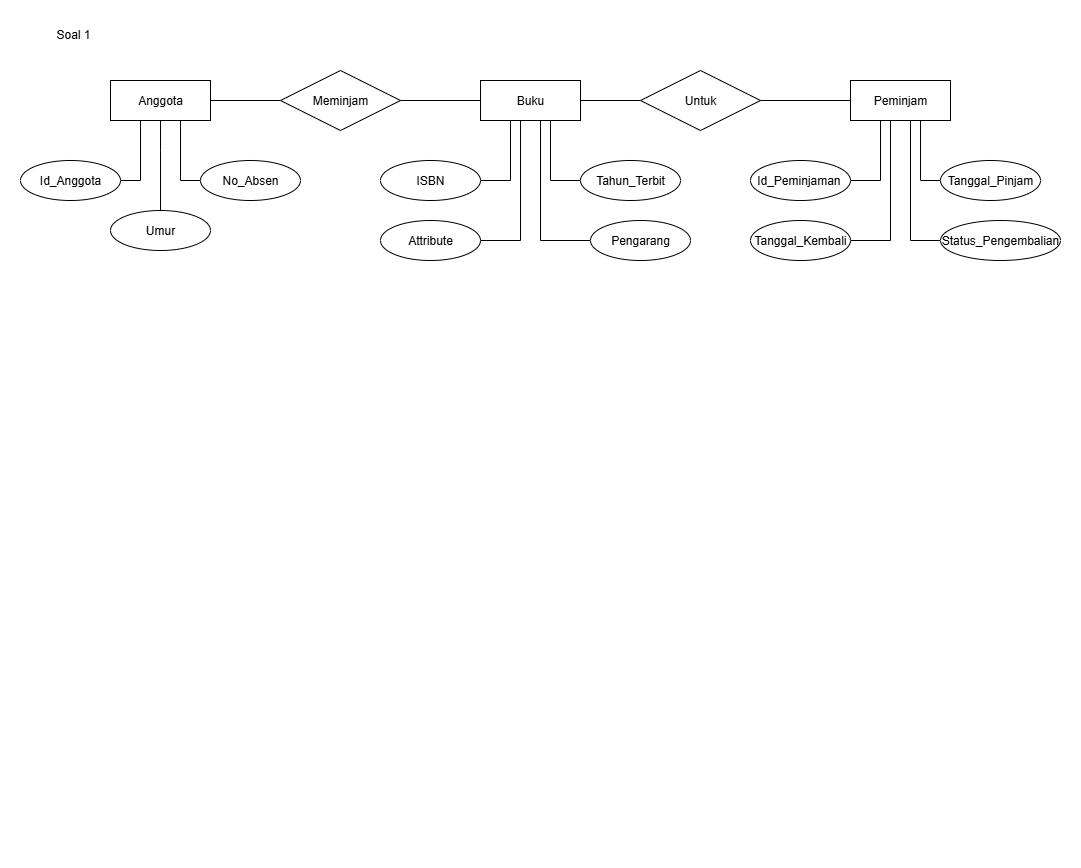

The diagram above was exported from draw.io. Its source (the exported page's mxGraphModel, read from the mxfile embedded in the PNG):
<mxGraphModel dx="1026" dy="596" grid="1" gridSize="10" guides="1" tooltips="1" connect="1" arrows="1" fold="1" page="1" pageScale="1" pageWidth="827" pageHeight="1169" math="0" shadow="0">
  <root>
    <mxCell id="0" />
    <mxCell id="1" parent="0" />
    <mxCell id="1b6BSBu276hfbzezwIA0-5" style="edgeStyle=orthogonalEdgeStyle;rounded=0;orthogonalLoop=1;jettySize=auto;html=1;exitX=0;exitY=0;exitDx=0;exitDy=0;strokeColor=none;" edge="1" parent="1">
      <mxGeometry relative="1" as="geometry">
        <mxPoint x="404.64466094067257" y="805.8578643762689" as="sourcePoint" />
        <mxPoint x="440" y="840" as="targetPoint" />
      </mxGeometry>
    </mxCell>
    <mxCell id="1b6BSBu276hfbzezwIA0-17" value="Soal 1" style="text;strokeColor=none;fillColor=none;spacingLeft=4;spacingRight=4;overflow=hidden;rotatable=0;points=[[0,0.5],[1,0.5]];portConstraint=eastwest;fontSize=12;whiteSpace=wrap;html=1;" vertex="1" parent="1">
      <mxGeometry x="40" y="20" width="60" height="30" as="geometry" />
    </mxCell>
    <mxCell id="1b6BSBu276hfbzezwIA0-44" style="edgeStyle=orthogonalEdgeStyle;rounded=0;orthogonalLoop=1;jettySize=auto;html=1;entryX=0;entryY=0.5;entryDx=0;entryDy=0;endArrow=none;endFill=0;" edge="1" parent="1" source="1b6BSBu276hfbzezwIA0-30" target="1b6BSBu276hfbzezwIA0-31">
      <mxGeometry relative="1" as="geometry" />
    </mxCell>
    <mxCell id="1b6BSBu276hfbzezwIA0-48" style="edgeStyle=orthogonalEdgeStyle;rounded=0;orthogonalLoop=1;jettySize=auto;html=1;entryX=0.5;entryY=0;entryDx=0;entryDy=0;endArrow=none;endFill=0;" edge="1" parent="1" source="1b6BSBu276hfbzezwIA0-30" target="1b6BSBu276hfbzezwIA0-39">
      <mxGeometry relative="1" as="geometry">
        <Array as="points">
          <mxPoint x="150" y="150" />
          <mxPoint x="150" y="150" />
        </Array>
      </mxGeometry>
    </mxCell>
    <mxCell id="1b6BSBu276hfbzezwIA0-50" style="edgeStyle=orthogonalEdgeStyle;rounded=0;orthogonalLoop=1;jettySize=auto;html=1;entryX=0;entryY=0.5;entryDx=0;entryDy=0;endArrow=none;endFill=0;" edge="1" parent="1" source="1b6BSBu276hfbzezwIA0-30" target="1b6BSBu276hfbzezwIA0-36">
      <mxGeometry relative="1" as="geometry">
        <Array as="points">
          <mxPoint x="170" y="180" />
        </Array>
      </mxGeometry>
    </mxCell>
    <mxCell id="1b6BSBu276hfbzezwIA0-51" style="edgeStyle=orthogonalEdgeStyle;rounded=0;orthogonalLoop=1;jettySize=auto;html=1;entryX=1;entryY=0.5;entryDx=0;entryDy=0;endArrow=none;endFill=0;" edge="1" parent="1" source="1b6BSBu276hfbzezwIA0-30" target="1b6BSBu276hfbzezwIA0-38">
      <mxGeometry relative="1" as="geometry">
        <Array as="points">
          <mxPoint x="130" y="180" />
        </Array>
      </mxGeometry>
    </mxCell>
    <mxCell id="1b6BSBu276hfbzezwIA0-30" value="Anggota" style="whiteSpace=wrap;html=1;align=center;" vertex="1" parent="1">
      <mxGeometry x="100" y="80" width="100" height="40" as="geometry" />
    </mxCell>
    <mxCell id="1b6BSBu276hfbzezwIA0-45" style="edgeStyle=orthogonalEdgeStyle;rounded=0;orthogonalLoop=1;jettySize=auto;html=1;entryX=0;entryY=0.5;entryDx=0;entryDy=0;endArrow=none;endFill=0;" edge="1" parent="1" source="1b6BSBu276hfbzezwIA0-31" target="1b6BSBu276hfbzezwIA0-32">
      <mxGeometry relative="1" as="geometry" />
    </mxCell>
    <mxCell id="1b6BSBu276hfbzezwIA0-31" value="Meminjam" style="shape=rhombus;perimeter=rhombusPerimeter;whiteSpace=wrap;html=1;align=center;" vertex="1" parent="1">
      <mxGeometry x="270" y="70" width="120" height="60" as="geometry" />
    </mxCell>
    <mxCell id="1b6BSBu276hfbzezwIA0-46" style="edgeStyle=orthogonalEdgeStyle;rounded=0;orthogonalLoop=1;jettySize=auto;html=1;entryX=0;entryY=0.5;entryDx=0;entryDy=0;endArrow=none;endFill=0;" edge="1" parent="1" source="1b6BSBu276hfbzezwIA0-32" target="1b6BSBu276hfbzezwIA0-33">
      <mxGeometry relative="1" as="geometry" />
    </mxCell>
    <mxCell id="1b6BSBu276hfbzezwIA0-56" style="edgeStyle=orthogonalEdgeStyle;rounded=0;orthogonalLoop=1;jettySize=auto;html=1;endArrow=none;endFill=0;" edge="1" parent="1" source="1b6BSBu276hfbzezwIA0-32" target="1b6BSBu276hfbzezwIA0-55">
      <mxGeometry relative="1" as="geometry">
        <Array as="points">
          <mxPoint x="510" y="240" />
        </Array>
      </mxGeometry>
    </mxCell>
    <mxCell id="1b6BSBu276hfbzezwIA0-57" style="edgeStyle=orthogonalEdgeStyle;rounded=0;orthogonalLoop=1;jettySize=auto;html=1;entryX=0;entryY=0.5;entryDx=0;entryDy=0;endArrow=none;endFill=0;" edge="1" parent="1" source="1b6BSBu276hfbzezwIA0-32" target="1b6BSBu276hfbzezwIA0-54">
      <mxGeometry relative="1" as="geometry">
        <Array as="points">
          <mxPoint x="540" y="180" />
        </Array>
      </mxGeometry>
    </mxCell>
    <mxCell id="1b6BSBu276hfbzezwIA0-58" style="edgeStyle=orthogonalEdgeStyle;rounded=0;orthogonalLoop=1;jettySize=auto;html=1;entryX=1;entryY=0.5;entryDx=0;entryDy=0;endArrow=none;endFill=0;" edge="1" parent="1" source="1b6BSBu276hfbzezwIA0-32" target="1b6BSBu276hfbzezwIA0-53">
      <mxGeometry relative="1" as="geometry">
        <Array as="points">
          <mxPoint x="500" y="180" />
        </Array>
      </mxGeometry>
    </mxCell>
    <mxCell id="1b6BSBu276hfbzezwIA0-60" style="edgeStyle=orthogonalEdgeStyle;rounded=0;orthogonalLoop=1;jettySize=auto;html=1;entryX=0;entryY=0.5;entryDx=0;entryDy=0;endArrow=none;endFill=0;" edge="1" parent="1" source="1b6BSBu276hfbzezwIA0-32" target="1b6BSBu276hfbzezwIA0-59">
      <mxGeometry relative="1" as="geometry">
        <Array as="points">
          <mxPoint x="530" y="240" />
        </Array>
      </mxGeometry>
    </mxCell>
    <mxCell id="1b6BSBu276hfbzezwIA0-32" value="Buku" style="whiteSpace=wrap;html=1;align=center;" vertex="1" parent="1">
      <mxGeometry x="470" y="80" width="100" height="40" as="geometry" />
    </mxCell>
    <mxCell id="1b6BSBu276hfbzezwIA0-47" style="edgeStyle=orthogonalEdgeStyle;rounded=0;orthogonalLoop=1;jettySize=auto;html=1;entryX=0;entryY=0.5;entryDx=0;entryDy=0;endArrow=none;endFill=0;" edge="1" parent="1" source="1b6BSBu276hfbzezwIA0-33" target="1b6BSBu276hfbzezwIA0-34">
      <mxGeometry relative="1" as="geometry" />
    </mxCell>
    <mxCell id="1b6BSBu276hfbzezwIA0-33" value="Untuk" style="shape=rhombus;perimeter=rhombusPerimeter;whiteSpace=wrap;html=1;align=center;" vertex="1" parent="1">
      <mxGeometry x="630" y="70" width="120" height="60" as="geometry" />
    </mxCell>
    <mxCell id="1b6BSBu276hfbzezwIA0-63" style="edgeStyle=orthogonalEdgeStyle;rounded=0;orthogonalLoop=1;jettySize=auto;html=1;entryX=0;entryY=0.5;entryDx=0;entryDy=0;endArrow=none;endFill=0;" edge="1" parent="1" source="1b6BSBu276hfbzezwIA0-34" target="1b6BSBu276hfbzezwIA0-62">
      <mxGeometry relative="1" as="geometry">
        <Array as="points">
          <mxPoint x="910" y="180" />
        </Array>
      </mxGeometry>
    </mxCell>
    <mxCell id="1b6BSBu276hfbzezwIA0-65" style="edgeStyle=orthogonalEdgeStyle;rounded=0;orthogonalLoop=1;jettySize=auto;html=1;entryX=1;entryY=0.5;entryDx=0;entryDy=0;endArrow=none;endFill=0;" edge="1" parent="1" source="1b6BSBu276hfbzezwIA0-34" target="1b6BSBu276hfbzezwIA0-61">
      <mxGeometry relative="1" as="geometry">
        <Array as="points">
          <mxPoint x="870" y="180" />
        </Array>
      </mxGeometry>
    </mxCell>
    <mxCell id="1b6BSBu276hfbzezwIA0-71" style="edgeStyle=orthogonalEdgeStyle;rounded=0;orthogonalLoop=1;jettySize=auto;html=1;entryX=1;entryY=0.5;entryDx=0;entryDy=0;endArrow=none;endFill=0;" edge="1" parent="1" source="1b6BSBu276hfbzezwIA0-34" target="1b6BSBu276hfbzezwIA0-66">
      <mxGeometry relative="1" as="geometry">
        <Array as="points">
          <mxPoint x="880" y="240" />
        </Array>
      </mxGeometry>
    </mxCell>
    <mxCell id="1b6BSBu276hfbzezwIA0-72" style="edgeStyle=orthogonalEdgeStyle;rounded=0;orthogonalLoop=1;jettySize=auto;html=1;entryX=0;entryY=0.5;entryDx=0;entryDy=0;endArrow=none;endFill=0;" edge="1" parent="1" source="1b6BSBu276hfbzezwIA0-34" target="1b6BSBu276hfbzezwIA0-67">
      <mxGeometry relative="1" as="geometry">
        <Array as="points">
          <mxPoint x="900" y="240" />
        </Array>
      </mxGeometry>
    </mxCell>
    <mxCell id="1b6BSBu276hfbzezwIA0-34" value="Peminjam" style="whiteSpace=wrap;html=1;align=center;" vertex="1" parent="1">
      <mxGeometry x="840" y="80" width="100" height="40" as="geometry" />
    </mxCell>
    <mxCell id="1b6BSBu276hfbzezwIA0-36" value="No_Absen" style="ellipse;whiteSpace=wrap;html=1;align=center;" vertex="1" parent="1">
      <mxGeometry x="190" y="160" width="100" height="40" as="geometry" />
    </mxCell>
    <mxCell id="1b6BSBu276hfbzezwIA0-38" value="Id_Anggota" style="ellipse;whiteSpace=wrap;html=1;align=center;" vertex="1" parent="1">
      <mxGeometry x="10" y="160" width="100" height="40" as="geometry" />
    </mxCell>
    <mxCell id="1b6BSBu276hfbzezwIA0-39" value="Umur" style="ellipse;whiteSpace=wrap;html=1;align=center;" vertex="1" parent="1">
      <mxGeometry x="100" y="210" width="100" height="40" as="geometry" />
    </mxCell>
    <mxCell id="1b6BSBu276hfbzezwIA0-53" value="ISBN" style="ellipse;whiteSpace=wrap;html=1;align=center;" vertex="1" parent="1">
      <mxGeometry x="370" y="160" width="100" height="40" as="geometry" />
    </mxCell>
    <mxCell id="1b6BSBu276hfbzezwIA0-54" value="Tahun_Terbit" style="ellipse;whiteSpace=wrap;html=1;align=center;" vertex="1" parent="1">
      <mxGeometry x="570" y="160" width="100" height="40" as="geometry" />
    </mxCell>
    <mxCell id="1b6BSBu276hfbzezwIA0-55" value="Attribute" style="ellipse;whiteSpace=wrap;html=1;align=center;" vertex="1" parent="1">
      <mxGeometry x="370" y="220" width="100" height="40" as="geometry" />
    </mxCell>
    <mxCell id="1b6BSBu276hfbzezwIA0-59" value="Pengarang" style="ellipse;whiteSpace=wrap;html=1;align=center;" vertex="1" parent="1">
      <mxGeometry x="580" y="220" width="100" height="40" as="geometry" />
    </mxCell>
    <mxCell id="1b6BSBu276hfbzezwIA0-61" value="Id_Peminjaman&amp;nbsp;" style="ellipse;whiteSpace=wrap;html=1;align=center;" vertex="1" parent="1">
      <mxGeometry x="740" y="160" width="100" height="40" as="geometry" />
    </mxCell>
    <mxCell id="1b6BSBu276hfbzezwIA0-62" value="Tanggal_Pinjam" style="ellipse;whiteSpace=wrap;html=1;align=center;" vertex="1" parent="1">
      <mxGeometry x="930" y="160" width="100" height="40" as="geometry" />
    </mxCell>
    <mxCell id="1b6BSBu276hfbzezwIA0-66" value="Tanggal_Kembali" style="ellipse;whiteSpace=wrap;html=1;align=center;" vertex="1" parent="1">
      <mxGeometry x="740" y="220" width="100" height="40" as="geometry" />
    </mxCell>
    <mxCell id="1b6BSBu276hfbzezwIA0-67" value="Status_Pengembalian" style="ellipse;whiteSpace=wrap;html=1;align=center;" vertex="1" parent="1">
      <mxGeometry x="930" y="220" width="120" height="40" as="geometry" />
    </mxCell>
  </root>
</mxGraphModel>